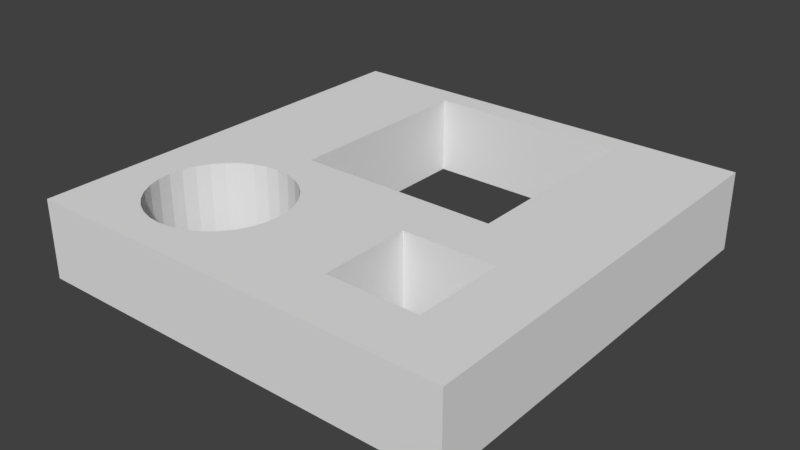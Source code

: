 # Source: schablone.blend  (saved by Blender 2.79.0; exported with 4.5.12 LTS)
import bpy
from mathutils import Matrix  # noqa: F401  (used for matrix-valued properties, if any)

bpy.ops.wm.read_factory_settings(use_empty=True)
scene = bpy.context.scene
scene.name = 'Scene'

# ---- collections
col_collection_1 = bpy.data.collections.new('Collection 1'); scene.collection.children.link(col_collection_1)

# ---- materials (node trees are filled in below, after node groups)
mat_material = bpy.data.materials.new('Material')
mat_material.alpha_threshold = 0.0
mat_material.use_transparent_shadow = False
mat_material.roughness = 0.5
mat_material.line_color = (0.0, 0.0, 0.0, 1.0)

# ---- material node trees

# ---- world
world_world = bpy.data.worlds.new('World'); scene.world = world_world
world_world.color = (0.05088, 0.05088, 0.05088)
world_world.use_sun_shadow = False
world_world.sun_shadow_jitter_overblur = 0.0
world_world.cycles.sampling_method = 'MANUAL'

# ---- meshes
me_cube = bpy.data.meshes.new('Cube')
me_cube.from_pydata([(1.0, 1.0, 1.0), (1.0, -1.0, 1.0), (-1.0, -1.0, 1.0), (-1.0, 1.0, 1.0), (1.0, -5.364e-07, 1.0), (2.384e-07, 1.0, 1.0), (-5.364e-07, -1.0, 1.0), (-1.0, 1.788e-07, 1.0), (-0.2298, -0.7072, 1.0), (-0.4942, -0.2125, 1.0), (-0.5562, -0.2186, 1.0), (-0.6159, -0.2367, 1.0), (-0.788, -0.6522, 1.0), (-0.7586, -0.7072, 1.0), (-0.8061, -0.5925, 1.0), (-0.719, -0.7553, 1.0), (-0.5562, -0.8424, 1.0), (-0.4942, -0.8485, 1.0), (-0.6159, -0.8243, 1.0), (-0.1823, -0.4684, 1.0), (-0.3175, -0.2661, 1.0), (-0.1762, -0.5305, 1.0), (-0.2004, -0.4088, 1.0), (-0.4321, -0.8424, 1.0), (-0.719, -0.3056, 1.0), (-0.6708, -0.2661, 1.0), (-0.7586, -0.3538, 1.0), (-0.1823, -0.5925, 1.0), (-0.3175, -0.7949, 1.0), (-0.2693, -0.7553, 1.0), (-0.2004, -0.6522, 1.0), (-0.8122, -0.5305, 1.0), (-0.6708, -0.7949, 1.0), (-0.8061, -0.4684, 1.0), (-0.2693, -0.3056, 1.0), (-0.3725, -0.8243, 1.0), (-0.2298, -0.3538, 1.0), (-0.788, -0.4088, 1.0), (-0.3725, -0.2367, 1.0), (-0.4321, -0.2186, 1.0), (0.2656, -0.7301, 1.0), (0.6951, -0.7301, 1.0), (0.2656, -0.3007, 1.0), (0.6951, -0.3007, 1.0), (-1.68e-07, -0.04897, 1.0), (-0.4574, -0.04897, 1.0), (0.48, -0.04897, 1.0), (-0.4574, -1.522e-08, 1.0), (-0.4574, 0.8885, 1.0), (0.48, -3.505e-07, 1.0), (0.48, 0.8885, 1.0), (1.952e-07, 0.8885, 1.0), (1.0, 1.0, 0.6353), (1.0, -1.0, 0.6353), (-1.0, -1.0, 0.6353), (-1.0, 1.0, 0.6353), (2.384e-07, 1.0, 0.6353), (-1.0, 2.006e-07, 0.6353), (-4.495e-07, -1.0, 0.6353), (1.0, -4.495e-07, 0.6353), (-0.3175, -0.2661, 0.6353), (-0.1762, -0.5305, 0.6353), (-0.3175, -0.7949, 0.6353), (-0.6159, -0.8243, 0.6353), (-0.8061, -0.5925, 0.6353), (-0.719, -0.3056, 0.6353), (-0.2693, -0.3056, 0.6353), (-0.1823, -0.5925, 0.6353), (-0.3725, -0.8243, 0.6353), (-0.6708, -0.7949, 0.6353), (-0.8122, -0.5305, 0.6353), (-0.6708, -0.2661, 0.6353), (-0.2298, -0.3538, 0.6353), (-0.2004, -0.6522, 0.6353), (-0.4321, -0.8424, 0.6353), (-0.8061, -0.4684, 0.6353), (-0.719, -0.7553, 0.6353), (-0.6159, -0.2367, 0.6353), (-0.4942, -0.2125, 0.6353), (-0.4321, -0.2186, 0.6353), (-0.2004, -0.4088, 0.6353), (-0.2298, -0.7072, 0.6353), (-0.4942, -0.8485, 0.6353), (-0.7586, -0.7072, 0.6353), (-0.788, -0.4088, 0.6353), (-0.5562, -0.2186, 0.6353), (-0.3725, -0.2367, 0.6353), (-0.1823, -0.4684, 0.6353), (-0.5562, -0.8424, 0.6353), (-0.2693, -0.7553, 0.6353), (-0.788, -0.6522, 0.6353), (-0.7586, -0.3538, 0.6353), (0.2656, -0.7301, 0.6353), (0.6951, -0.3007, 0.6353), (0.6951, -0.7301, 0.6353), (0.2656, -0.3007, 0.6353), (-0.4574, -0.04897, 0.6353), (0.48, 0.8885, 0.6353), (0.48, -0.04897, 0.6353), (-0.4574, 0.8885, 0.6353)], [], [(59, 4, 1, 53), (58, 6, 2, 54), (57, 7, 3, 55), (54, 2, 7, 57), (53, 1, 6, 58), (52, 0, 4, 59), (4, 49, 46, 44, 6, 40, 42, 43), (0, 5, 51, 50, 49, 4), (5, 3, 7, 47, 48, 51), (67, 27, 21, 61), (6, 21, 27, 30, 8, 29, 28, 35, 23, 17, 16, 18, 32, 15, 13, 12, 14, 31, 2), (89, 29, 8, 81), (81, 8, 30, 73), (75, 33, 31, 70), (87, 19, 22, 80), (61, 21, 19, 87), (72, 36, 34, 66), (78, 9, 10, 85), (88, 16, 17, 82), (91, 26, 37, 84), (82, 17, 23, 74), (85, 10, 11, 77), (66, 34, 20, 60), (69, 32, 18, 63), (60, 20, 38, 86), (62, 28, 29, 89), (71, 25, 24, 65), (84, 37, 33, 75), (68, 35, 28, 62), (76, 15, 32, 69), (90, 12, 13, 83), (79, 39, 9, 78), (80, 22, 36, 72), (70, 31, 14, 64), (73, 30, 27, 67), (63, 18, 16, 88), (77, 11, 25, 71), (86, 38, 39, 79), (74, 23, 35, 68), (64, 14, 12, 90), (65, 24, 26, 91), (83, 13, 15, 76), (94, 41, 43, 93), (93, 43, 42, 95), (95, 42, 40, 92), (43, 41, 40, 6, 1, 4), (92, 40, 41, 94), (97, 50, 51, 48, 99), (44, 45, 47, 7, 2, 31, 33, 37, 26, 24, 25, 11, 10, 9, 39, 38, 20, 34, 36, 22, 19, 21, 6), (98, 46, 49, 50, 97), (96, 45, 44, 46, 98), (99, 48, 47, 45, 96), (5, 56, 55, 3), (0, 52, 56, 5)])
me_cube.materials.append(mat_material)
me_cube.use_remesh_preserve_volume = False
me_cube.use_remesh_preserve_attributes = False
me_cube.use_mirror_vertex_groups = False
me_cube.update()

# ---- objects
ob_cube = bpy.data.objects.new('Cube', me_cube)

# ---- transforms, parenting, visibility, modifiers, constraints
ob_cube.location = (0.0, 0.0, -0.6231)
ob_cube.lock_rotations_4d = False
ob_cube.empty_display_type = 'ARROWS'
ob_cube.lineart.crease_threshold = 0.0

# ---- collection membership
col_collection_1.objects.link(ob_cube)

# ---- scene / render settings (as saved in the file)
scene.frame_start = 1; scene.frame_end = 250; scene.frame_set(1)
scene.render.engine = 'BLENDER_EEVEE_NEXT'
scene.render.resolution_percentage = 50
scene.render.dither_intensity = 0.0
scene.cycles.use_denoising = False
scene.cycles.samples = 128
scene.cycles.sampling_pattern = 'TABULATED_SOBOL'
scene.cycles.use_adaptive_sampling = False
scene.cycles.use_light_tree = False
scene.cycles.blur_glossy = 0.0
scene.cycles.sample_clamp_indirect = 0.0
scene.view_settings.view_transform = 'Standard'
bpy.context.view_layer.update()

# ---- added for rendering (the .blend has no active camera and no usable light): camera, sun
cam_auto = bpy.data.cameras.new('AutoCamera')
cam_auto.lens = 50.0
cam_auto.sensor_width = 36.0
cam_auto.clip_end = 1000.0
ob_auto_camera = bpy.data.objects.new('AutoCamera', cam_auto)
scene.collection.objects.link(ob_auto_camera)
ob_auto_camera.location = (2.6386, -3.16632, 2.30547)
ob_auto_camera.rotation_euler = (1.09748, -7.21219e-08, 0.694738)
scene.camera = ob_auto_camera
light_auto_sun = bpy.data.lights.new('AutoSun', 'SUN')
light_auto_sun.energy = 3.0
light_auto_sun.angle = 0.0523599
ob_auto_sun = bpy.data.objects.new('AutoSun', light_auto_sun)
scene.collection.objects.link(ob_auto_sun)
ob_auto_sun.rotation_euler = (0.872665, 0.174533, 0.523599)
bpy.context.view_layer.update()
